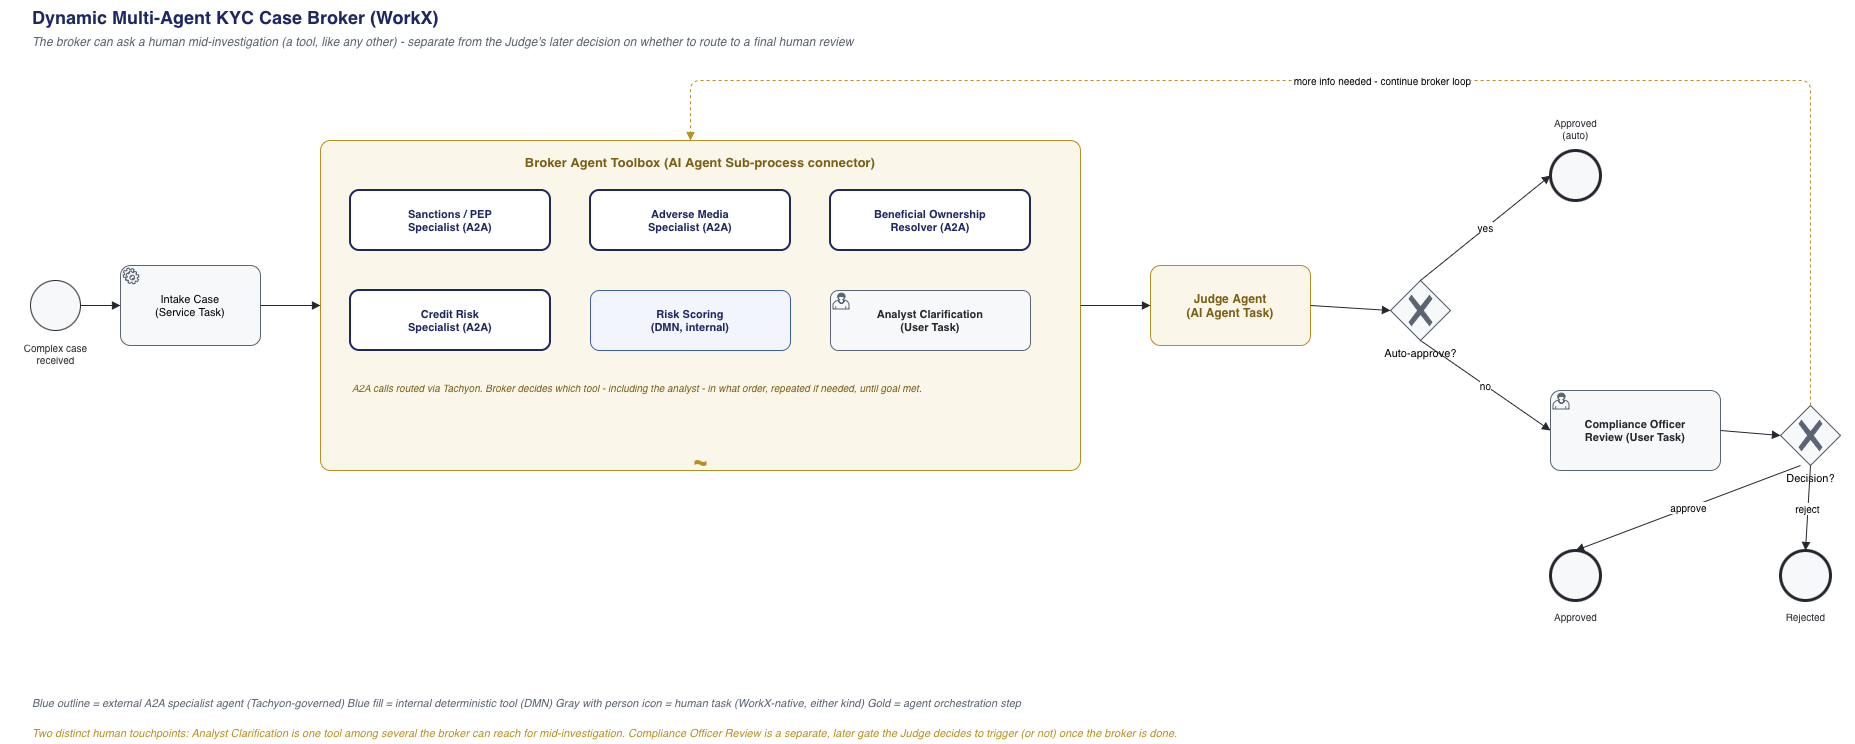

The diagram above was exported from draw.io. Its source (the exported page's mxGraphModel, read from the mxfile embedded in the PNG):
<mxGraphModel dx="1996" dy="1286" grid="0" gridSize="10" guides="1" tooltips="1" connect="1" arrows="1" fold="1" page="1" pageScale="1" pageWidth="1900" pageHeight="820" math="0" shadow="0">
  <root>
    <mxCell id="0" />
    <mxCell id="1" parent="0" />
    <mxCell id="title" parent="1" style="text;html=1;fontSize=18;fontStyle=1;align=left;fontColor=#1E2761;" value="Dynamic Multi-Agent KYC Case Broker (WorkX)" vertex="1">
      <mxGeometry height="28" width="800" x="40" y="10" as="geometry" />
    </mxCell>
    <mxCell id="subtitle" parent="1" style="text;html=1;fontSize=12;fontStyle=2;fontColor=#5B6472;align=left;" value="The broker can ask a human mid-investigation (a tool, like any other) - separate from the Judge's later decision on whether to route to a final human review" vertex="1">
      <mxGeometry height="22" width="1100" x="40" y="38" as="geometry" />
    </mxCell>
    <mxCell id="start" parent="1" style="shape=mxgraph.bpmn.event;html=1;perimeter=ellipsePerimeter;outline=standard;symbol=none;fillColor=#F7F8FA;strokeColor=#24272E;" value="" vertex="1">
      <mxGeometry height="50" width="50" x="40" y="290" as="geometry" />
    </mxCell>
    <mxCell id="start_lbl" parent="1" style="text;html=1;fontSize=10;align=center;fontColor=#24272E;" value="Complex case&#10;received" vertex="1">
      <mxGeometry height="30" width="110" x="10" y="345" as="geometry" />
    </mxCell>
    <mxCell id="intake" parent="1" style="points=[[0.25,0,0],[0.5,0,0],[0.75,0,0],[1,0.25,0],[1,0.5,0],[1,0.75,0],[0.75,1,0],[0.5,1,0],[0.25,1,0],[0,0.75,0],[0,0.5,0],[0,0.25,0]];shape=mxgraph.bpmn.task2;whiteSpace=wrap;rectStyle=rounded;size=10;html=1;taskMarker=service;fillColor=#F7F8FA;strokeColor=#5B6472;fontSize=11;" value="Intake Case&#10;(Service Task)" vertex="1">
      <mxGeometry height="80" width="140" x="130" y="275" as="geometry" />
    </mxCell>
    <mxCell id="broker" parent="1" style="points=[[0.25,0,0],[0.5,0,0],[0.75,0,0],[1,0.25,0],[1,0.5,0],[1,0.75,0],[0.75,1,0],[0.5,1,0],[0.25,1,0],[0,0.75,0],[0,0.5,0],[0,0.25,0]];shape=mxgraph.bpmn.task2;whiteSpace=wrap;rectStyle=rounded;size=10;html=1;container=1;collapsible=0;taskMarker=abstract;isAdHoc=1;fillColor=#FBF6EA;strokeColor=#B8901F;fontStyle=1;fontColor=#7A6015;fontSize=13;verticalAlign=top;spacingTop=8;" value="Broker Agent Toolbox  (AI Agent Sub-process connector)" vertex="1">
      <mxGeometry height="330" width="760" x="330" y="150" as="geometry" />
    </mxCell>
    <mxCell id="tool1" parent="broker" style="rounded=1;whiteSpace=wrap;html=1;strokeWidth=2;fillColor=#FFFFFF;strokeColor=#1E2761;fontColor=#1E2761;fontSize=11;fontStyle=1;" value="Sanctions / PEP&#10;Specialist (A2A)" vertex="1">
      <mxGeometry height="60" width="200" x="30" y="50" as="geometry" />
    </mxCell>
    <mxCell id="tool2" parent="broker" style="rounded=1;whiteSpace=wrap;html=1;strokeWidth=2;fillColor=#FFFFFF;strokeColor=#1E2761;fontColor=#1E2761;fontSize=11;fontStyle=1;" value="Adverse Media&#10;Specialist (A2A)" vertex="1">
      <mxGeometry height="60" width="200" x="270" y="50" as="geometry" />
    </mxCell>
    <mxCell id="tool3" parent="broker" style="rounded=1;whiteSpace=wrap;html=1;strokeWidth=2;fillColor=#FFFFFF;strokeColor=#1E2761;fontColor=#1E2761;fontSize=11;fontStyle=1;" value="Beneficial Ownership&#10;Resolver (A2A)" vertex="1">
      <mxGeometry height="60" width="200" x="510" y="50" as="geometry" />
    </mxCell>
    <mxCell id="tool4" parent="broker" style="rounded=1;whiteSpace=wrap;html=1;strokeWidth=2;fillColor=#FFFFFF;strokeColor=#1E2761;fontColor=#1E2761;fontSize=11;fontStyle=1;" value="Credit Risk&#10;Specialist (A2A)" vertex="1">
      <mxGeometry height="60" width="200" x="30" y="150" as="geometry" />
    </mxCell>
    <mxCell id="tool5" parent="broker" style="rounded=1;whiteSpace=wrap;html=1;fillColor=#F2F5FB;strokeColor=#3F5EA8;fontColor=#1E2761;fontSize=11;fontStyle=1;" value="Risk Scoring&#10;(DMN, internal)" vertex="1">
      <mxGeometry height="60" width="200" x="270" y="150" as="geometry" />
    </mxCell>
    <mxCell id="tool6" parent="broker" style="points=[[0.25,0,0],[0.5,0,0],[0.75,0,0],[1,0.25,0],[1,0.5,0],[1,0.75,0],[0.75,1,0],[0.5,1,0],[0.25,1,0],[0,0.75,0],[0,0.5,0],[0,0.25,0]];shape=mxgraph.bpmn.task2;whiteSpace=wrap;rectStyle=rounded;size=8;html=1;taskMarker=user;fillColor=#F7F8FA;strokeColor=#5B6472;fontColor=#24272E;fontSize=11;fontStyle=1;" value="Analyst Clarification&#10;(User Task)" vertex="1">
      <mxGeometry height="60" width="200" x="510" y="150" as="geometry" />
    </mxCell>
    <mxCell id="tool_note" parent="broker" style="text;html=1;fontSize=10;fontStyle=2;fontColor=#7A6015;align=left;" value="A2A calls routed via Tachyon. Broker decides which tool - including the analyst - in what order, repeated if needed, until goal met." vertex="1">
      <mxGeometry height="34" width="680" x="30" y="235" as="geometry" />
    </mxCell>
    <mxCell id="judge" parent="1" style="points=[[0.25,0,0],[0.5,0,0],[0.75,0,0],[1,0.25,0],[1,0.5,0],[1,0.75,0],[0.75,1,0],[0.5,1,0],[0.25,1,0],[0,0.75,0],[0,0.5,0],[0,0.25,0]];shape=mxgraph.bpmn.task2;whiteSpace=wrap;rectStyle=rounded;size=10;html=1;taskMarker=abstract;fillColor=#FBF6EA;strokeColor=#B8901F;fontColor=#7A6015;fontStyle=1;fontSize=12;" value="Judge Agent&#10;(AI Agent Task)" vertex="1">
      <mxGeometry height="80" width="160" x="1160" y="275" as="geometry" />
    </mxCell>
    <mxCell id="gw1" parent="1" style="points=[[0.25,0.25,0],[0.5,0,0],[0.75,0.25,0],[1,0.5,0],[0.75,0.75,0],[0.5,1,0],[0.25,0.75,0],[0,0.5,0]];shape=mxgraph.bpmn.gateway2;html=1;verticalLabelPosition=bottom;labelBackgroundColor=none;verticalAlign=top;align=center;perimeter=rhombusPerimeter;outlineConnect=0;outline=none;symbol=none;gwType=exclusive;fillColor=#F7F8FA;strokeColor=#5B6472;fontSize=11;" value="Auto-approve?" vertex="1">
      <mxGeometry height="60" width="60" x="1400" y="290" as="geometry" />
    </mxCell>
    <mxCell id="end_auto" parent="1" style="shape=mxgraph.bpmn.event;html=1;perimeter=ellipsePerimeter;outline=end;symbol=none;fillColor=#F7F8FA;strokeColor=#24272E;" value="" vertex="1">
      <mxGeometry height="50" width="50" x="1560" y="160" as="geometry" />
    </mxCell>
    <mxCell id="end_auto_lbl" parent="1" style="text;html=1;fontSize=10;align=center;fontColor=#24272E;" value="Approved&#10;(auto)" vertex="1">
      <mxGeometry height="30" width="100" x="1535" y="120" as="geometry" />
    </mxCell>
    <mxCell id="user_review" parent="1" style="points=[[0.25,0,0],[0.5,0,0],[0.75,0,0],[1,0.25,0],[1,0.5,0],[1,0.75,0],[0.75,1,0],[0.5,1,0],[0.25,1,0],[0,0.75,0],[0,0.5,0],[0,0.25,0]];shape=mxgraph.bpmn.task2;whiteSpace=wrap;rectStyle=rounded;size=10;html=1;taskMarker=user;fillColor=#F7F8FA;strokeColor=#5B6472;fontColor=#24272E;fontStyle=1;fontSize=11;" value="Compliance Officer&#10;Review (User Task)" vertex="1">
      <mxGeometry height="80" width="170" x="1560" y="400" as="geometry" />
    </mxCell>
    <mxCell id="gw2" parent="1" style="points=[[0.25,0.25,0],[0.5,0,0],[0.75,0.25,0],[1,0.5,0],[0.75,0.75,0],[0.5,1,0],[0.25,0.75,0],[0,0.5,0]];shape=mxgraph.bpmn.gateway2;html=1;verticalLabelPosition=bottom;labelBackgroundColor=none;verticalAlign=top;align=center;perimeter=rhombusPerimeter;outlineConnect=0;outline=none;symbol=none;gwType=exclusive;fillColor=#F7F8FA;strokeColor=#5B6472;fontSize=11;" value="Decision?" vertex="1">
      <mxGeometry height="60" width="60" x="1790" y="415" as="geometry" />
    </mxCell>
    <mxCell id="end_approved2" parent="1" style="shape=mxgraph.bpmn.event;html=1;perimeter=ellipsePerimeter;outline=end;symbol=none;fillColor=#F7F8FA;strokeColor=#24272E;" value="" vertex="1">
      <mxGeometry height="50" width="50" x="1560" y="560" as="geometry" />
    </mxCell>
    <mxCell id="end_approved2_lbl" parent="1" style="text;html=1;fontSize=10;align=center;fontColor=#24272E;" value="Approved" vertex="1">
      <mxGeometry height="20" width="100" x="1535" y="614" as="geometry" />
    </mxCell>
    <mxCell id="end_rejected" parent="1" style="shape=mxgraph.bpmn.event;html=1;perimeter=ellipsePerimeter;outline=end;symbol=none;fillColor=#F7F8FA;strokeColor=#24272E;" value="" vertex="1">
      <mxGeometry height="50" width="50" x="1790" y="560" as="geometry" />
    </mxCell>
    <mxCell id="end_rejected_lbl" parent="1" style="text;html=1;fontSize=10;align=center;fontColor=#24272E;" value="Rejected" vertex="1">
      <mxGeometry height="20" width="100" x="1765" y="614" as="geometry" />
    </mxCell>
    <mxCell id="e_start_intake" edge="1" parent="1" style="endArrow=block;html=1;strokeColor=#24272E;">
      <mxGeometry relative="1" as="geometry">
        <mxPoint x="90" y="315" as="sourcePoint" />
        <mxPoint x="130" y="315" as="targetPoint" />
      </mxGeometry>
    </mxCell>
    <mxCell id="e_intake_broker" edge="1" parent="1" style="endArrow=block;html=1;strokeColor=#24272E;">
      <mxGeometry relative="1" as="geometry">
        <mxPoint x="270" y="315" as="sourcePoint" />
        <mxPoint x="330" y="315" as="targetPoint" />
      </mxGeometry>
    </mxCell>
    <mxCell id="e_broker_judge" edge="1" parent="1" style="endArrow=block;html=1;strokeColor=#24272E;">
      <mxGeometry relative="1" as="geometry">
        <mxPoint x="1090" y="315" as="sourcePoint" />
        <mxPoint x="1160" y="315" as="targetPoint" />
      </mxGeometry>
    </mxCell>
    <mxCell id="e_judge_gw1" edge="1" parent="1" style="endArrow=block;html=1;strokeColor=#24272E;">
      <mxGeometry relative="1" as="geometry">
        <mxPoint x="1320" y="315" as="sourcePoint" />
        <mxPoint x="1400" y="320" as="targetPoint" />
      </mxGeometry>
    </mxCell>
    <mxCell id="e_gw1_auto" edge="1" parent="1" style="endArrow=block;html=1;strokeColor=#24272E;fontSize=10;" value="yes">
      <mxGeometry relative="1" as="geometry">
        <mxPoint x="1430" y="290" as="sourcePoint" />
        <mxPoint x="1560" y="185" as="targetPoint" />
      </mxGeometry>
    </mxCell>
    <mxCell id="e_gw1_review" edge="1" parent="1" style="endArrow=block;html=1;strokeColor=#24272E;fontSize=10;" value="no">
      <mxGeometry relative="1" as="geometry">
        <mxPoint x="1430" y="350" as="sourcePoint" />
        <mxPoint x="1560" y="440" as="targetPoint" />
      </mxGeometry>
    </mxCell>
    <mxCell id="e_review_gw2" edge="1" parent="1" style="endArrow=block;html=1;strokeColor=#24272E;">
      <mxGeometry relative="1" as="geometry">
        <mxPoint x="1730" y="440" as="sourcePoint" />
        <mxPoint x="1790" y="445" as="targetPoint" />
      </mxGeometry>
    </mxCell>
    <mxCell id="e_gw2_approved" edge="1" parent="1" style="endArrow=block;html=1;strokeColor=#24272E;fontSize=10;" value="approve">
      <mxGeometry relative="1" as="geometry">
        <mxPoint x="1810" y="475" as="sourcePoint" />
        <mxPoint x="1585" y="560" as="targetPoint" />
      </mxGeometry>
    </mxCell>
    <mxCell id="e_gw2_rejected" edge="1" parent="1" style="endArrow=block;html=1;strokeColor=#24272E;fontSize=10;" value="reject">
      <mxGeometry relative="1" as="geometry">
        <mxPoint x="1820" y="475" as="sourcePoint" />
        <mxPoint x="1815" y="560" as="targetPoint" />
      </mxGeometry>
    </mxCell>
    <mxCell id="e_gw2_loop" edge="1" parent="1" style="endArrow=block;dashed=1;html=1;strokeColor=#B8901F;fontSize=10;rounded=1;" value="more info needed - continue broker loop">
      <mxGeometry relative="1" as="geometry">
        <Array as="points">
          <mxPoint x="1820" y="90" />
          <mxPoint x="700" y="90" />
        </Array>
        <mxPoint x="1820" y="415" as="sourcePoint" />
        <mxPoint x="700" y="150" as="targetPoint" />
      </mxGeometry>
    </mxCell>
    <mxCell id="legend" parent="1" style="text;html=1;fontSize=11;fontStyle=2;fontColor=#5B6472;align=left;" value="Blue outline = external A2A specialist agent (Tachyon-governed)     Blue fill = internal deterministic tool (DMN)     Gray with person icon = human task (WorkX-native, either kind)     Gold = agent orchestration step" vertex="1">
      <mxGeometry height="22" width="1300" x="40" y="700" as="geometry" />
    </mxCell>
    <mxCell id="note" parent="1" style="text;html=1;fontSize=11;fontStyle=2;fontColor=#B8901F;align=left;" value="Two distinct human touchpoints: Analyst Clarification is one tool among several the broker can reach for mid-investigation. Compliance Officer Review is a separate, later gate the Judge decides to trigger (or not) once the broker is done." vertex="1">
      <mxGeometry height="24" width="1400" x="40" y="730" as="geometry" />
    </mxCell>
  </root>
</mxGraphModel>